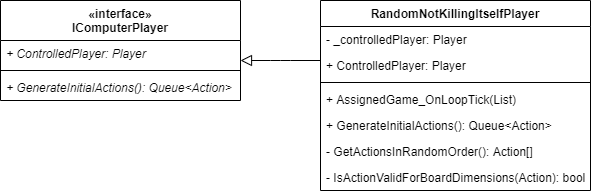

The diagram above was exported from draw.io. Its source (the exported page's mxGraphModel, read from the mxfile embedded in the PNG):
<mxGraphModel dx="1422" dy="832" grid="1" gridSize="10" guides="1" tooltips="1" connect="1" arrows="1" fold="1" page="1" pageScale="1" pageWidth="827" pageHeight="1169" math="0" shadow="0">
  <root>
    <mxCell id="1Qhk9dvTAYo7QCROug8M-0" />
    <mxCell id="1Qhk9dvTAYo7QCROug8M-1" parent="1Qhk9dvTAYo7QCROug8M-0" />
    <mxCell id="KrWi6Pb-P6W55N7oJcim-0" style="edgeStyle=orthogonalEdgeStyle;orthogonalLoop=1;jettySize=auto;html=1;endArrow=block;endFill=0;endSize=9;rounded=1;" edge="1" parent="1Qhk9dvTAYo7QCROug8M-1" source="KrWi6Pb-P6W55N7oJcim-1" target="KrWi6Pb-P6W55N7oJcim-7">
      <mxGeometry relative="1" as="geometry">
        <Array as="points">
          <mxPoint x="320" y="100" />
          <mxPoint x="320" y="100" />
        </Array>
      </mxGeometry>
    </mxCell>
    <mxCell id="KrWi6Pb-P6W55N7oJcim-1" value="RandomNotKillingItselfPlayer" style="swimlane;fontStyle=1;align=center;verticalAlign=top;childLayout=stackLayout;horizontal=1;startSize=26;horizontalStack=0;resizeParent=1;resizeParentMax=0;resizeLast=0;collapsible=1;marginBottom=0;" vertex="1" parent="1Qhk9dvTAYo7QCROug8M-1">
      <mxGeometry x="360" y="40" width="270" height="190" as="geometry" />
    </mxCell>
    <mxCell id="KrWi6Pb-P6W55N7oJcim-2" value="- _controlledPlayer: Player" style="text;strokeColor=none;fillColor=none;align=left;verticalAlign=top;spacingLeft=4;spacingRight=4;overflow=hidden;rotatable=0;points=[[0,0.5],[1,0.5]];portConstraint=eastwest;" vertex="1" parent="KrWi6Pb-P6W55N7oJcim-1">
      <mxGeometry y="26" width="270" height="26" as="geometry" />
    </mxCell>
    <mxCell id="KrWi6Pb-P6W55N7oJcim-3" value="+ ControlledPlayer: Player" style="text;strokeColor=none;fillColor=none;align=left;verticalAlign=top;spacingLeft=4;spacingRight=4;overflow=hidden;rotatable=0;points=[[0,0.5],[1,0.5]];portConstraint=eastwest;" vertex="1" parent="KrWi6Pb-P6W55N7oJcim-1">
      <mxGeometry y="52" width="270" height="26" as="geometry" />
    </mxCell>
    <mxCell id="KrWi6Pb-P6W55N7oJcim-4" value="" style="line;strokeWidth=1;fillColor=none;align=left;verticalAlign=middle;spacingTop=-1;spacingLeft=3;spacingRight=3;rotatable=0;labelPosition=right;points=[];portConstraint=eastwest;" vertex="1" parent="KrWi6Pb-P6W55N7oJcim-1">
      <mxGeometry y="78" width="270" height="8" as="geometry" />
    </mxCell>
    <mxCell id="KrWi6Pb-P6W55N7oJcim-5" value="+ AssignedGame_OnLoopTick(List)" style="text;strokeColor=none;fillColor=none;align=left;verticalAlign=top;spacingLeft=4;spacingRight=4;overflow=hidden;rotatable=0;points=[[0,0.5],[1,0.5]];portConstraint=eastwest;dashed=1;" vertex="1" parent="KrWi6Pb-P6W55N7oJcim-1">
      <mxGeometry y="86" width="270" height="26" as="geometry" />
    </mxCell>
    <mxCell id="KrWi6Pb-P6W55N7oJcim-6" value="+ GenerateInitialActions(): Queue&lt;Action&gt;" style="text;strokeColor=none;fillColor=none;align=left;verticalAlign=top;spacingLeft=4;spacingRight=4;overflow=hidden;rotatable=0;points=[[0,0.5],[1,0.5]];portConstraint=eastwest;" vertex="1" parent="KrWi6Pb-P6W55N7oJcim-1">
      <mxGeometry y="112" width="270" height="26" as="geometry" />
    </mxCell>
    <mxCell id="KrWi6Pb-P6W55N7oJcim-11" value="- GetActionsInRandomOrder(): Action[]" style="text;strokeColor=none;fillColor=none;align=left;verticalAlign=top;spacingLeft=4;spacingRight=4;overflow=hidden;rotatable=0;points=[[0,0.5],[1,0.5]];portConstraint=eastwest;dashed=1;" vertex="1" parent="KrWi6Pb-P6W55N7oJcim-1">
      <mxGeometry y="138" width="270" height="26" as="geometry" />
    </mxCell>
    <mxCell id="KrWi6Pb-P6W55N7oJcim-12" value="- IsActionValidForBoardDimensions(Action): bool" style="text;strokeColor=none;fillColor=none;align=left;verticalAlign=top;spacingLeft=4;spacingRight=4;overflow=hidden;rotatable=0;points=[[0,0.5],[1,0.5]];portConstraint=eastwest;dashed=1;" vertex="1" parent="KrWi6Pb-P6W55N7oJcim-1">
      <mxGeometry y="164" width="270" height="26" as="geometry" />
    </mxCell>
    <mxCell id="KrWi6Pb-P6W55N7oJcim-7" value="«interface»&#10;IComputerPlayer" style="swimlane;fontStyle=1;align=center;verticalAlign=top;childLayout=stackLayout;horizontal=1;startSize=40;horizontalStack=0;resizeParent=1;resizeParentMax=0;resizeLast=0;collapsible=1;marginBottom=0;" vertex="1" parent="1Qhk9dvTAYo7QCROug8M-1">
      <mxGeometry x="40" y="40" width="240" height="100" as="geometry" />
    </mxCell>
    <mxCell id="KrWi6Pb-P6W55N7oJcim-8" value="+ ControlledPlayer: Player" style="text;strokeColor=none;fillColor=none;align=left;verticalAlign=top;spacingLeft=4;spacingRight=4;overflow=hidden;rotatable=0;points=[[0,0.5],[1,0.5]];portConstraint=eastwest;dashed=1;fontStyle=2" vertex="1" parent="KrWi6Pb-P6W55N7oJcim-7">
      <mxGeometry y="40" width="240" height="26" as="geometry" />
    </mxCell>
    <mxCell id="KrWi6Pb-P6W55N7oJcim-9" value="" style="line;strokeWidth=1;fillColor=none;align=left;verticalAlign=middle;spacingTop=-1;spacingLeft=3;spacingRight=3;rotatable=0;labelPosition=right;points=[];portConstraint=eastwest;" vertex="1" parent="KrWi6Pb-P6W55N7oJcim-7">
      <mxGeometry y="66" width="240" height="8" as="geometry" />
    </mxCell>
    <mxCell id="KrWi6Pb-P6W55N7oJcim-10" value="+ GenerateInitialActions(): Queue&lt;Action&gt;" style="text;strokeColor=none;fillColor=none;align=left;verticalAlign=top;spacingLeft=4;spacingRight=4;overflow=hidden;rotatable=0;points=[[0,0.5],[1,0.5]];portConstraint=eastwest;fontStyle=2" vertex="1" parent="KrWi6Pb-P6W55N7oJcim-7">
      <mxGeometry y="74" width="240" height="26" as="geometry" />
    </mxCell>
  </root>
</mxGraphModel>